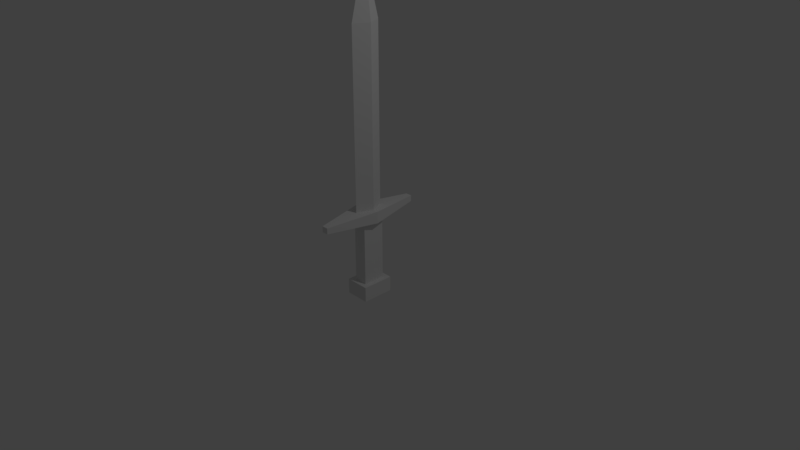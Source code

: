 # Source: Sword.blend  (saved by Blender 2.78.0; exported with 4.5.12 LTS)
import bpy
from mathutils import Matrix  # noqa: F401  (used for matrix-valued properties, if any)

bpy.ops.wm.read_factory_settings(use_empty=True)
scene = bpy.context.scene
scene.name = 'Scene'

# ---- collections
col_collection_1 = bpy.data.collections.new('Collection 1'); scene.collection.children.link(col_collection_1)

# ---- world
world_world = bpy.data.worlds.new('World'); scene.world = world_world
world_world.color = (0.05088, 0.05088, 0.05088)
world_world.use_sun_shadow = False
world_world.sun_shadow_jitter_overblur = 0.0
world_world.cycles.sampling_method = 'MANUAL'

# ---- cameras
cam_camera = bpy.data.cameras.new('Camera')
cam_camera.clip_end = 100.0
cam_camera.lens = 35.0
cam_camera.sensor_width = 32.0
cam_camera.sensor_height = 18.0
cam_camera.ortho_scale = 7.314
cam_camera.dof.focus_distance = 0.0
cam_camera.dof.aperture_fstop = 128.0

# ---- lights
light_lamp = bpy.data.lights.new('Lamp', 'POINT')
light_lamp.transmission_factor = 0.0
light_lamp.cutoff_distance = 30.0
light_lamp.energy = 100.0
light_lamp.shadow_buffer_clip_start = 1.001
light_lamp.shadow_soft_size = 0.1
light_lamp.shadow_maximum_resolution = 0.006
light_lamp.use_absolute_resolution = True

# ---- meshes
me_cube_001 = bpy.data.meshes.new('Cube.001')
me_cube_001.from_pydata([(-0.09, -0.15, -0.4052), (-0.09, -0.15, 0.5), (-0.09, 0.15, -0.4052), (-0.09, 0.15, 0.5), (0.09, -0.15, -0.4052), (0.09, -0.15, 0.5), (0.09, 0.15, -0.4052), (0.09, 0.15, 0.5), (-0.0437, -0.7012, 0.54), (-0.0437, 0.7012, 0.54), (0.0437, -0.7012, 0.54), (0.0437, 0.7012, 0.54), (-0.0437, -0.7012, 0.62), (-0.0437, 0.7012, 0.62), (0.0437, 0.7012, 0.62), (0.0437, -0.7012, 0.62), (0.0, 0.2, 0.6494), (0.0, -0.2, 0.6494), (0.0, 0.0, 3.781), (-0.1, 0.0, 0.6494), (0.1, 0.0, 0.6494), (0.0, -0.2, 2.998), (0.0, 0.2, 2.998), (-0.1, 0.0, 2.998), (0.1, 0.0, 2.998), (-0.1633, -0.2152, -0.5587), (-0.1633, 0.2152, -0.5587), (0.1633, -0.2152, -0.5587), (0.1633, 0.2152, -0.5587), (-0.1633, 0.2152, -0.3546), (-0.1633, -0.2152, -0.3546), (0.1633, 0.2152, -0.3546), (0.1633, -0.2152, -0.3546), (-0.1748, 0.0, 0.5), (0.1748, 0.0, 0.5), (-0.1748, 0.0, 0.66), (0.1748, 0.0, 0.66)], [], [(0, 1, 3, 2), (2, 3, 7, 6), (6, 7, 5, 4), (4, 5, 1, 0), (34, 10, 8, 33), (36, 35, 12, 15), (34, 11, 14, 36), (33, 8, 12, 35), (8, 10, 15, 12), (11, 9, 13, 14), (24, 22, 18), (23, 21, 18), (22, 23, 18), (21, 24, 18), (17, 20, 24, 21), (16, 19, 23, 22), (19, 17, 21, 23), (20, 16, 22, 24), (26, 28, 27, 25), (29, 30, 32, 31), (26, 29, 31, 28), (28, 31, 32, 27), (25, 30, 29, 26), (27, 32, 30, 25), (9, 33, 35, 13), (10, 34, 36, 15), (14, 13, 35, 36), (11, 34, 33, 9)])
me_cube_001.use_remesh_preserve_volume = False
me_cube_001.use_remesh_preserve_attributes = False
me_cube_001.use_mirror_vertex_groups = False
me_cube_001.update()

# ---- objects
ob_cube = bpy.data.objects.new('Cube', me_cube_001)
ob_lamp = bpy.data.objects.new('Lamp', light_lamp)
ob_camera = bpy.data.objects.new('Camera', cam_camera)

# ---- transforms, parenting, visibility, modifiers, constraints
ob_cube.location = (0.0, 0.0, 0.0)
ob_cube.lineart.crease_threshold = 0.0
ob_lamp.location = (4.076, 1.005, 5.904)
ob_lamp.rotation_euler = (0.6503, 0.05522, 1.866)
ob_lamp.lock_rotations_4d = False
ob_lamp.empty_display_type = 'ARROWS'
ob_lamp.color = (0.0, 0.0, 0.0, 0.0)
ob_lamp.lineart.crease_threshold = 0.0
ob_camera.location = (7.481, -6.508, 5.344)
ob_camera.rotation_euler = (1.109, 0.0, 0.8149)
ob_camera.lock_rotations_4d = False
ob_camera.empty_display_type = 'ARROWS'
ob_camera.color = (0.0, 0.0, 0.0, 0.0)
ob_camera.display_type = 'WIRE'
ob_camera.lineart.crease_threshold = 0.0

# ---- collection membership
col_collection_1.objects.link(ob_cube)
col_collection_1.objects.link(ob_lamp)
col_collection_1.objects.link(ob_camera)

# ---- scene / render settings (as saved in the file)
scene.camera = ob_camera
scene.frame_start = 1; scene.frame_end = 250; scene.frame_set(1)
scene.render.engine = 'BLENDER_EEVEE_NEXT'
scene.render.resolution_percentage = 50
scene.render.dither_intensity = 0.0
scene.cycles.use_denoising = False
scene.cycles.samples = 128
scene.cycles.sampling_pattern = 'TABULATED_SOBOL'
scene.cycles.light_sampling_threshold = 0.0
scene.cycles.use_adaptive_sampling = False
scene.cycles.use_light_tree = False
scene.cycles.blur_glossy = 0.0
scene.cycles.sample_clamp_indirect = 0.0
scene.view_settings.view_transform = 'Standard'
bpy.context.view_layer.update()
